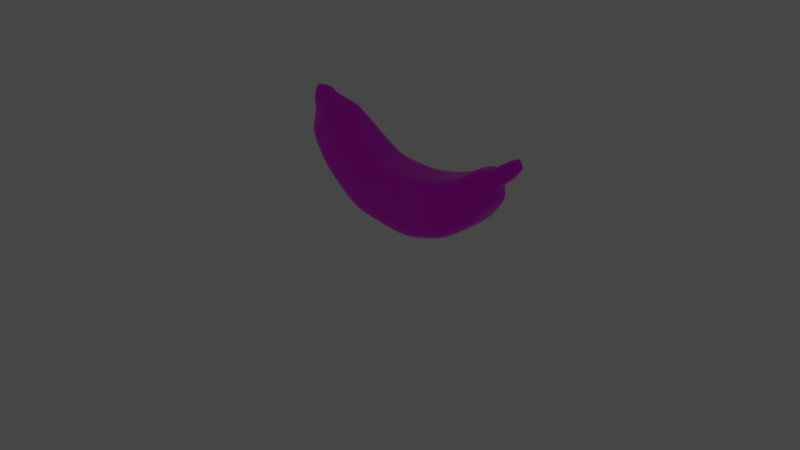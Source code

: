 # Source: Banana.blend  (saved by Blender 2.92.15; exported with 4.5.12 LTS)
import bpy
from mathutils import Matrix  # noqa: F401  (used for matrix-valued properties, if any)

bpy.ops.wm.read_factory_settings(use_empty=True)
scene = bpy.context.scene
scene.name = 'Scene'

# ---- collections
col_collection = bpy.data.collections.new('Collection'); scene.collection.children.link(col_collection)
col_collection_2 = bpy.data.collections.new('Collection 2'); scene.collection.children.link(col_collection_2)

# ---- images (referenced by path relative to the original .blend; pixels are not part of the script)
import os
ASSET_DIR = os.environ.get("B2B_ASSET_DIR", "")  # directory of the original .blend (textures are referenced by path, not embedded)
HERE = os.path.dirname(os.path.abspath(__file__))  # packed textures are extracted next to this script under _unpacked/

def load_image(name, relpath, width, height, colorspace="sRGB"):
    """Load a texture the original file referenced (path relative to the .blend, or extracted next to this script)."""
    p = next((c for c in (os.path.join(HERE, relpath), os.path.join(ASSET_DIR, relpath)) if relpath and os.path.exists(c)), "")
    if p:
        img = bpy.data.images.load(p, check_existing=True)
        img.name = name
    else:  # same state as the original file: an image datablock whose file is absent (Cycles renders it pink)
        img = bpy.data.images.new(name, width, height)
        img.source = "FILE"
        img.filepath = "//" + (relpath or name)
    img.colorspace_settings.name = colorspace
    return img
img_bananafix = load_image('BananaFix', 'BananaFix.png', 1024, 1024, 'sRGB')

# ---- materials (node trees are filled in below, after node groups)
mat_material = bpy.data.materials.new('Material')
mat_material.alpha_threshold = 0.0
mat_material.line_color = (0.0, 0.0, 0.0, 1.0)

# ---- material node trees
mat_material.use_nodes = True; mat_material.node_tree.nodes.clear()
_N = mat_material.node_tree.nodes; _L = mat_material.node_tree.links
n0 = _N.new('ShaderNodeOutputMaterial'); n0.name = 'Material Output'; n0.location = (626, 310)
n1 = _N.new('ShaderNodeBsdfPrincipled'); n1.name = 'Principled BSDF'; n1.location = (215, 298)
n1.distribution = 'GGX'
n1.subsurface_method = 'BURLEY'
n1.inputs[1].default_value = 0.03074
n1.inputs[2].default_value = 0.3636
n1.inputs[3].default_value = 1.45
n1.inputs[13].default_value = 0.2149
n1.inputs[27].default_value = (0.0, 0.0, 0.0, 1.0)
n1.inputs[28].default_value = 1.0
n2 = _N.new('ShaderNodeTexImage'); n2.name = 'Image Texture'; n2.location = (-280, 275)
n2.image = img_bananafix
n3 = _N.new('ShaderNodeTexNoise'); n3.name = 'Noise Texture'; n3.location = (13, 132)
n3.inputs[2].default_value = 15.5
n3.inputs[4].default_value = 0.2867
_L.new(n1.outputs[0], n0.inputs[0])
_L.new(n2.outputs[0], n1.inputs[0])
_L.new(n2.outputs[0], n3.inputs[0])
n0.is_active_output = True

# ---- world
world_world = bpy.data.worlds.new('World'); scene.world = world_world
world_world.use_nodes = True; world_world.node_tree.nodes.clear()
_N = world_world.node_tree.nodes; _L = world_world.node_tree.links
n0 = _N.new('ShaderNodeOutputWorld'); n0.name = 'World Output'; n0.location = (300, 300)
n1 = _N.new('ShaderNodeBackground'); n1.name = 'Background'; n1.location = (10, 300)
n1.inputs[0].default_value = (0.05088, 0.05088, 0.05088, 1.0)
_L.new(n1.outputs[0], n0.inputs[0])
n0.is_active_output = True
world_world.color = (0.05088, 0.05088, 0.05088)
world_world.use_sun_shadow = False
world_world.sun_shadow_jitter_overblur = 0.0

# ---- cameras
cam_camera = bpy.data.cameras.new('Camera')
cam_camera.clip_end = 100.0
cam_camera.ortho_scale = 7.314

# ---- lights
light_light = bpy.data.lights.new('Light', 'POINT')
light_light.color = (0.7962, 1.0, 0.7515)
light_light.transmission_factor = 0.0
light_light.energy = 1155.0
light_light.shadow_soft_size = 2.33
light_light.shadow_maximum_resolution = 0.006
light_light.use_absolute_resolution = True

# ---- meshes
me_cube = bpy.data.meshes.new('Cube')
me_cube.from_pydata([(-0.2905, -0.334, -0.3251), (-0.2905, -0.3263, 0.3699), (-0.2905, 0.3153, -0.2606), (-0.2905, 0.2748, 0.2252), (0.2905, -0.334, -0.3251), (0.2905, -0.3263, 0.3699), (0.2905, 0.3153, -0.2606), (0.2905, 0.2748, 0.2252), (-0.2905, 0.3997, -0.5458), (0.2905, 0.3997, -0.5458), (-0.2905, -0.1439, -0.7836), (0.2905, -0.1439, -0.7836), (-0.2278, 0.5337, -0.8243), (0.2278, 0.5337, -0.8243), (-0.2278, 0.1344, -1.094), (0.2278, 0.1344, -1.094), (-0.1714, 0.702, -1.053), (0.1714, 0.702, -1.053), (-0.1714, 0.4003, -1.267), (0.1714, 0.4003, -1.267), (-0.08815, 0.7379, -1.184), (0.08815, 0.7379, -1.184), (-0.08815, 0.5851, -1.272), (0.08815, 0.5851, -1.272), (-0.08815, 0.7309, -1.173), (0.08815, 0.7309, -1.173), (-0.08815, 0.592, -1.282), (0.08815, 0.592, -1.282), (-0.06878, 0.8587, -1.311), (0.06878, 0.8587, -1.311), (-0.06878, 0.7303, -1.413), (0.06878, 0.7303, -1.413), (0.2748, -0.07349, 0.8403), (0.2748, 0.4921, 0.6881), (-0.2748, -0.07349, 0.8403), (-0.2748, 0.4921, 0.6881), (0.2193, 0.2125, 1.172), (0.2193, 0.6072, 0.8408), (-0.2193, 0.2125, 1.172), (-0.2193, 0.6072, 0.8408), (0.1023, 0.4735, 1.229), (0.08542, 0.667, 1.075), (-0.1055, 0.4449, 1.249), (-0.1085, 0.6602, 1.09), (0.07908, 0.5536, 1.282), (0.06613, 0.7135, 1.159), (-0.08197, 0.5377, 1.292), (-0.08709, 0.7096, 1.168), (0.02172, 0.6732, 1.302), (0.02088, 0.7069, 1.273), (-0.02174, 0.6732, 1.302), (-0.02257, 0.7069, 1.273), (-0.04026, 0.9435, -1.428), (-0.001496, 0.9368, -1.474), (0.001496, 0.9368, -1.474), (0.04026, 0.9435, -1.428), (-0.04021, 0.8603, -1.496), (-0.001496, 0.9137, -1.493), (0.001496, 0.9137, -1.493), (0.04021, 0.8603, -1.496), (0.2905, -0.02575, 0.2975), (0.0, -0.3263, 0.3699), (-0.2905, -0.3301, 0.02238), (0.2905, 0.295, -0.0177), (-0.2905, 0.295, -0.0177), (0.2905, -0.3301, 0.02238), (0.0, 0.3153, -0.2606), (-0.2905, -0.009362, -0.2929), (1.732e-08, 0.2748, 0.2252), (0.2905, -0.009362, -0.2929), (1.732e-08, -0.334, -0.3251), (-0.2905, -0.02575, 0.2975), (1.732e-08, 0.3997, -0.5458), (-0.2905, 0.1279, -0.6647), (0.2905, 0.1279, -0.6647), (0.0, -0.1439, -0.7836), (0.2905, 0.3575, -0.4032), (0.2905, -0.239, -0.5544), (-0.2905, -0.239, -0.5544), (-0.2905, 0.3575, -0.4032), (0.0, 0.5337, -0.8243), (-0.2278, 0.334, -0.9592), (0.2278, 0.334, -0.9592), (1.732e-08, 0.1344, -1.094), (0.2592, 0.4667, -0.6851), (0.2592, -0.004777, -0.9388), (-0.2592, 0.4667, -0.6851), (-0.2592, -0.004777, -0.9388), (5.195e-08, 0.702, -1.053), (-0.1714, 0.5511, -1.16), (0.1714, 0.5511, -1.16), (3.463e-08, 0.4003, -1.267), (0.1996, 0.6178, -0.9388), (0.1996, 0.2673, -1.18), (-0.1996, 0.6178, -0.9388), (-0.1996, 0.2673, -1.18), (2.597e-08, 0.7379, -1.184), (-0.08815, 0.6615, -1.228), (0.08815, 0.6615, -1.228), (2.597e-08, 0.5851, -1.272), (0.1298, 0.4927, -1.269), (-0.1298, 0.4927, -1.269), (-0.1298, 0.7199, -1.118), (0.1298, 0.7199, -1.118), (2.597e-08, 0.7309, -1.173), (-0.08815, 0.6615, -1.228), (0.08815, 0.6615, -1.228), (2.597e-08, 0.592, -1.282), (0.08815, 0.7344, -1.178), (0.08815, 0.5886, -1.277), (-0.08815, 0.7344, -1.178), (-0.08815, 0.5886, -1.277), (2.165e-08, 0.8587, -1.311), (-0.06878, 0.7945, -1.362), (0.06878, 0.7945, -1.362), (2.165e-08, 0.7303, -1.413), (-0.07846, 0.7948, -1.242), (0.07846, 0.7948, -1.242), (0.07846, 0.6612, -1.347), (-0.07846, 0.6612, -1.347), (0.2748, 0.2093, 0.7642), (1.732e-08, -0.07349, 0.8403), (0.0, 0.4921, 0.6881), (-0.2748, 0.2093, 0.7642), (0.2827, -0.1999, 0.6051), (0.2827, 0.3834, 0.4567), (-0.2827, 0.3834, 0.4567), (-0.2827, -0.1999, 0.6051), (0.2193, 0.4099, 1.007), (0.0, 0.2125, 1.172), (1.732e-08, 0.6072, 0.8408), (-0.2193, 0.4099, 1.007), (-0.2471, 0.5497, 0.7645), (-0.2471, 0.06951, 1.006), (0.2471, 0.06951, 1.006), (0.2471, 0.5497, 0.7645), (0.09819, 0.5724, 1.154), (-0.00247, 0.4449, 1.249), (-0.0176, 0.667, 1.075), (-0.1039, 0.5572, 1.168), (-0.1612, 0.3487, 1.197), (0.1612, 0.3494, 1.196), (0.1604, 0.6326, 0.9675), (-0.1612, 0.6322, 0.9685), (0.07416, 0.6382, 1.218), (-0.001943, 0.5373, 1.293), (-0.0141, 0.7136, 1.159), (-0.08207, 0.629, 1.228), (0.07393, 0.6912, 1.115), (-0.09876, 0.6855, 1.127), (0.09052, 0.5111, 1.257), (-0.094, 0.4867, 1.274), (0.02155, 0.69, 1.288), (-1.533e-05, 0.6731, 1.302), (-0.000977, 0.707, 1.273), (-0.02191, 0.69, 1.288), (-0.05598, 0.7089, 1.219), (-0.05151, 0.6112, 1.294), (0.05035, 0.6125, 1.293), (0.04511, 0.7093, 1.218), (-0.02088, 0.9402, -1.451), (7.901e-08, 0.9368, -1.474), (0.02088, 0.9402, -1.451), (6.926e-08, 0.9435, -1.428), (-0.02085, 0.887, -1.494), (-0.001496, 0.9253, -1.484), (-0.04023, 0.9019, -1.462), (0.001496, 0.9253, -1.484), (0.02085, 0.887, -1.494), (0.04024, 0.9019, -1.462), (8.117e-08, 0.9137, -1.493), (6.926e-08, 0.8603, -1.496), (0.05452, 0.9011, -1.369), (-0.05452, 0.9011, -1.369), (-0.05449, 0.7953, -1.454), (0.05449, 0.7953, -1.454), (4.545e-08, 0.9011, -1.369), (7.522e-08, 0.887, -1.494), (0.02087, 0.9136, -1.473), (-0.02087, 0.9136, -1.473), (7.413e-08, 0.9402, -1.451), (0.04875, 0.6636, 1.254), (-0.007109, 0.71, 1.217), (-0.0007841, 0.6085, 1.295), (-0.0002407, 0.6901, 1.288), (-0.00247, 0.4867, 1.274), (-0.09302, 0.589, 1.201), (0.08526, 0.6039, 1.186), (-0.05264, 0.6628, 1.255), (-0.1612, 0.49, 1.083), (0.1612, 0.4908, 1.082), (-0.001902, 0.6332, 0.9662), (-0.0176, 0.6912, 1.115), (0.2471, 0.3096, 0.8854), (8.658e-09, 0.5497, 0.7645), (8.658e-09, 0.06951, 1.006), (-0.0001495, 0.3469, 1.198), (8.658e-09, 0.3834, 0.4567), (8.658e-09, -0.1999, 0.6051), (-0.2827, 0.09178, 0.5309), (-0.2471, 0.3096, 0.8854), (8.009e-08, 0.9253, -1.484), (4.545e-08, 0.7953, -1.454), (0.05451, 0.8482, -1.412), (-0.05451, 0.8482, -1.412), (0.07846, 0.728, -1.295), (-0.07846, 0.728, -1.295), (2.381e-08, 0.6612, -1.347), (-0.08815, 0.6615, -1.228), (2.597e-08, 0.5886, -1.277), (2.597e-08, 0.7344, -1.178), (2.381e-08, 0.7948, -1.242), (3.896e-08, 0.7199, -1.118), (0.1298, 0.6063, -1.194), (-0.1298, 0.6063, -1.194), (0.08815, 0.6615, -1.228), (-0.1996, 0.4426, -1.06), (2.597e-08, 0.2673, -1.18), (2.597e-08, 0.6178, -0.9388), (3.03e-08, 0.4927, -1.269), (-0.2592, 0.231, -0.8119), (8.658e-09, -0.004777, -0.9388), (8.658e-09, 0.4667, -0.6851), (0.1996, 0.4426, -1.06), (8.658e-09, 0.3575, -0.4032), (8.658e-09, -0.239, -0.5544), (-0.2905, 0.05926, -0.4788), (0.2592, 0.231, -0.8119), (1.732e-08, -0.3301, 0.02238), (-0.2905, -0.01755, 0.00234), (0.2827, 0.09178, 0.5309), (0.2905, -0.01755, 0.00234), (0.0, 0.295, -0.0177), (0.2905, 0.05926, -0.4788)], [], [(233, 76, 9, 74), (232, 66, 6, 63), (231, 69, 4, 65), (230, 124, 32, 120), (229, 67, 2, 64), (228, 70, 0, 62), (227, 84, 13, 82), (226, 78, 10, 73), (225, 77, 11, 75), (224, 79, 8, 72), (223, 92, 17, 90), (222, 86, 12, 80), (221, 85, 15, 83), (220, 87, 14, 81), (219, 100, 23, 99), (218, 94, 16, 88), (217, 93, 19, 91), (216, 95, 18, 89), (215, 108, 25, 106), (214, 101, 22, 97), (213, 103, 21, 98), (212, 102, 20, 96), (211, 116, 28, 112), (210, 110, 24, 104), (209, 109, 27, 107), (208, 111, 26, 105), (207, 118, 31, 115), (206, 119, 30, 113), (205, 117, 29, 114), (204, 174, 56, 166), (203, 172, 55, 169), (202, 175, 59, 171), (201, 167, 54, 161), (200, 132, 39, 131), (199, 126, 35, 123), (198, 127, 34, 121), (197, 125, 33, 122), (196, 140, 42, 137), (195, 133, 38, 129), (194, 135, 37, 130), (193, 134, 36, 128), (192, 148, 45, 146), (191, 142, 41, 138), (190, 141, 40, 136), (189, 143, 43, 139), (188, 156, 51, 155), (187, 150, 44, 144), (186, 149, 47, 147), (185, 151, 46, 145), (184, 155, 51, 154), (183, 157, 50, 153), (182, 159, 49, 154), (181, 158, 48, 152), (180, 162, 55, 163), (179, 160, 52, 166), (178, 168, 59, 169), (177, 164, 56, 171), (176, 173, 52, 163), (172, 176, 163, 55), (29, 112, 176, 172), (112, 28, 173, 176), (168, 177, 171, 59), (58, 170, 177, 168), (170, 57, 164, 177), (162, 178, 169, 55), (54, 167, 178, 162), (167, 58, 168, 178), (164, 179, 166, 56), (57, 165, 179, 164), (165, 53, 160, 179), (160, 180, 163, 52), (53, 161, 180, 160), (161, 54, 162, 180), (159, 181, 152, 49), (45, 144, 181, 159), (144, 44, 158, 181), (156, 182, 154, 51), (47, 146, 182, 156), (146, 45, 159, 182), (158, 183, 153, 48), (44, 145, 183, 158), (145, 46, 157, 183), (152, 184, 154, 49), (48, 153, 184, 152), (153, 50, 155, 184), (150, 185, 145, 44), (40, 137, 185, 150), (137, 42, 151, 185), (151, 186, 147, 46), (42, 139, 186, 151), (139, 43, 149, 186), (148, 187, 144, 45), (41, 136, 187, 148), (136, 40, 150, 187), (157, 188, 155, 50), (46, 147, 188, 157), (147, 47, 156, 188), (140, 189, 139, 42), (38, 131, 189, 140), (131, 39, 143, 189), (142, 190, 136, 41), (37, 128, 190, 142), (128, 36, 141, 190), (143, 191, 138, 43), (39, 130, 191, 143), (130, 37, 142, 191), (149, 192, 146, 47), (43, 138, 192, 149), (138, 41, 148, 192), (135, 193, 128, 37), (33, 120, 193, 135), (120, 32, 134, 193), (132, 194, 130, 39), (35, 122, 194, 132), (122, 33, 135, 194), (134, 195, 129, 36), (32, 121, 195, 134), (121, 34, 133, 195), (141, 196, 137, 40), (36, 129, 196, 141), (129, 38, 140, 196), (126, 197, 122, 35), (3, 68, 197, 126), (68, 7, 125, 197), (124, 198, 121, 32), (5, 61, 198, 124), (61, 1, 127, 198), (127, 199, 123, 34), (1, 71, 199, 127), (71, 3, 126, 199), (133, 200, 131, 38), (34, 123, 200, 133), (123, 35, 132, 200), (165, 201, 161, 53), (57, 170, 201, 165), (170, 58, 167, 201), (174, 202, 171, 56), (30, 115, 202, 174), (115, 31, 175, 202), (175, 203, 169, 59), (31, 114, 203, 175), (114, 29, 172, 203), (173, 204, 166, 52), (28, 113, 204, 173), (113, 30, 174, 204), (118, 205, 114, 31), (27, 106, 205, 118), (106, 25, 117, 205), (116, 206, 113, 28), (24, 105, 206, 116), (105, 26, 119, 206), (119, 207, 115, 30), (26, 107, 207, 119), (107, 27, 118, 207), (110, 208, 105, 24), (20, 97, 208, 110), (97, 22, 111, 208), (111, 209, 107, 26), (22, 99, 209, 111), (99, 23, 109, 209), (108, 210, 104, 25), (21, 96, 210, 108), (96, 20, 110, 210), (117, 211, 112, 29), (25, 104, 211, 117), (104, 24, 116, 211), (103, 212, 96, 21), (17, 88, 212, 103), (88, 16, 102, 212), (100, 213, 98, 23), (19, 90, 213, 100), (90, 17, 103, 213), (102, 214, 97, 20), (16, 89, 214, 102), (89, 18, 101, 214), (109, 215, 106, 27), (23, 98, 215, 109), (98, 21, 108, 215), (94, 216, 89, 16), (12, 81, 216, 94), (81, 14, 95, 216), (95, 217, 91, 18), (14, 83, 217, 95), (83, 15, 93, 217), (92, 218, 88, 17), (13, 80, 218, 92), (80, 12, 94, 218), (101, 219, 99, 22), (18, 91, 219, 101), (91, 19, 100, 219), (86, 220, 81, 12), (8, 73, 220, 86), (73, 10, 87, 220), (87, 221, 83, 14), (10, 75, 221, 87), (75, 11, 85, 221), (84, 222, 80, 13), (9, 72, 222, 84), (72, 8, 86, 222), (93, 223, 90, 19), (15, 82, 223, 93), (82, 13, 92, 223), (76, 224, 72, 9), (6, 66, 224, 76), (66, 2, 79, 224), (78, 225, 75, 10), (0, 70, 225, 78), (70, 4, 77, 225), (79, 226, 73, 8), (2, 67, 226, 79), (67, 0, 78, 226), (85, 227, 82, 15), (11, 74, 227, 85), (74, 9, 84, 227), (61, 228, 62, 1), (5, 65, 228, 61), (65, 4, 70, 228), (71, 229, 64, 3), (1, 62, 229, 71), (62, 0, 67, 229), (125, 230, 120, 33), (7, 60, 230, 125), (60, 5, 124, 230), (60, 231, 65, 5), (7, 63, 231, 60), (63, 6, 69, 231), (68, 232, 63, 7), (3, 64, 232, 68), (64, 2, 66, 232), (77, 233, 74, 11), (4, 69, 233, 77), (69, 6, 76, 233)])
me_cube.polygons.foreach_set('use_smooth', [True] * 232)
_uv = me_cube.uv_layers.new(name='UVMap')
_uv.uv.foreach_set('vector', [0.5779, 0.2663, 0.5779, 0.1884, 0.5779, 0.1884, 0.5779, 0.2663, 0.5, 0.7337, 0.5779, 0.7337, 0.5779, 0.8116, 0.5, 0.8116, 0.5, 0.2663, 0.5779, 0.2663, 0.5779, 0.3442, 0.5, 0.3442, 0.4221, 0.2663, 0.4221, 0.3442, 0.4221, 0.3442, 0.4221, 0.2663, 0.5, 0.5779, 0.5779, 0.5779, 0.5779, 0.6558, 0.5, 0.6558, 0.5, 0.4221, 0.5779, 0.4221, 0.5779, 0.5, 0.5, 0.5, 0.5779, 0.2663, 0.5779, 0.1884, 0.5779, 0.1884, 0.5779, 0.2663, 0.5779, 0.5779, 0.5779, 0.5, 0.5779, 0.5, 0.5779, 0.5779, 0.5779, 0.4221, 0.5779, 0.3442, 0.5779, 0.3442, 0.5779, 0.4221, 0.5779, 0.7337, 0.5779, 0.6558, 0.5779, 0.6558, 0.5779, 0.7337, 0.5779, 0.2663, 0.5779, 0.1884, 0.5779, 0.1884, 0.5779, 0.2663, 0.5779, 0.7337, 0.5779, 0.6558, 0.5779, 0.6558, 0.5779, 0.7337, 0.5779, 0.4221, 0.5779, 0.3442, 0.5779, 0.3442, 0.5779, 0.4221, 0.5779, 0.5779, 0.5779, 0.5, 0.5779, 0.5, 0.5779, 0.5779, 0.5779, 0.4221, 0.5779, 0.3442, 0.5779, 0.3442, 0.5779, 0.4221, 0.5779, 0.7337, 0.5779, 0.6558, 0.5779, 0.6558, 0.5779, 0.7337, 0.5779, 0.4221, 0.5779, 0.3442, 0.5779, 0.3442, 0.5779, 0.4221, 0.5779, 0.5779, 0.5779, 0.5, 0.5779, 0.5, 0.5779, 0.5779, 0.5779, 0.2663, 0.5779, 0.1884, 0.5779, 0.1884, 0.5779, 0.2663, 0.5779, 0.5779, 0.5779, 0.5, 0.5779, 0.5, 0.5779, 0.5779, 0.5779, 0.2663, 0.5779, 0.1884, 0.5779, 0.1884, 0.5779, 0.2663, 0.5779, 0.7337, 0.5779, 0.6558, 0.5779, 0.6558, 0.5779, 0.7337, 0.5779, 0.7337, 0.5779, 0.6558, 0.5779, 0.6558, 0.5779, 0.7337, 0.5779, 0.7337, 0.5779, 0.6558, 0.5779, 0.6558, 0.5779, 0.7337, 0.5779, 0.4221, 0.5779, 0.3442, 0.5779, 0.3442, 0.5779, 0.4221, 0.5779, 0.5779, 0.5779, 0.5, 0.5779, 0.5, 0.5779, 0.5779, 0.5779, 0.4221, 0.5779, 0.3442, 0.5779, 0.3442, 0.5779, 0.4221, 0.5779, 0.5779, 0.5779, 0.5, 0.5779, 0.5, 0.5779, 0.5779, 0.5779, 0.2663, 0.5779, 0.1884, 0.5779, 0.1884, 0.5779, 0.2663, 0.5779, 0.5779, 0.5779, 0.5, 0.5779, 0.5, 0.5779, 0.5779, 0.5779, 0.2663, 0.5779, 0.1884, 0.5779, 0.1884, 0.5779, 0.2663, 0.5779, 0.4221, 0.5779, 0.3442, 0.5779, 0.3442, 0.5779, 0.4221, 0.6558, 0.5779, 0.6592, 0.5779, 0.6592, 0.6023, 0.6558, 0.6023, 0.4221, 0.5779, 0.4221, 0.6558, 0.4221, 0.6558, 0.4221, 0.5779, 0.4221, 0.5779, 0.4221, 0.6558, 0.4221, 0.6558, 0.4221, 0.5779, 0.4221, 0.4221, 0.4221, 0.5, 0.4221, 0.5, 0.4221, 0.4221, 0.4221, 0.7337, 0.4221, 0.8116, 0.4221, 0.8116, 0.4221, 0.7337, 0.4221, 0.4221, 0.4221, 0.5, 0.4221, 0.5, 0.4221, 0.4221, 0.4221, 0.4221, 0.4221, 0.5, 0.4221, 0.5, 0.4221, 0.4221, 0.4221, 0.7337, 0.4221, 0.8116, 0.4221, 0.8116, 0.4221, 0.7337, 0.4221, 0.2663, 0.4221, 0.3442, 0.4221, 0.3442, 0.4221, 0.2663, 0.4221, 0.7337, 0.4221, 0.8116, 0.4221, 0.8116, 0.4221, 0.7337, 0.4221, 0.7337, 0.4221, 0.8116, 0.4221, 0.8116, 0.4221, 0.7337, 0.4221, 0.2663, 0.4221, 0.3442, 0.4221, 0.3442, 0.4221, 0.2663, 0.4221, 0.5779, 0.4221, 0.6558, 0.4221, 0.6558, 0.4221, 0.5779, 0.4221, 0.5779, 0.4221, 0.6558, 0.4221, 0.6558, 0.4221, 0.5779, 0.4221, 0.2663, 0.4221, 0.3442, 0.4221, 0.3442, 0.4221, 0.2663, 0.4221, 0.5779, 0.4221, 0.6558, 0.4221, 0.6558, 0.4221, 0.5779, 0.4221, 0.4221, 0.4221, 0.5, 0.4221, 0.5, 0.4221, 0.4221, 0.3442, 0.5779, 0.4221, 0.5779, 0.4221, 0.6558, 0.3442, 0.6558, 0.4221, 0.4221, 0.4221, 0.5, 0.4221, 0.5, 0.4221, 0.4221, 0.4221, 0.7337, 0.4221, 0.8116, 0.4221, 0.8116, 0.4221, 0.7337, 0.4221, 0.2663, 0.4221, 0.3442, 0.4221, 0.3442, 0.4221, 0.2663, 0.6558, 0.6291, 0.6965, 0.6291, 0.7337, 0.6558, 0.6558, 0.6558, 0.6151, 0.5779, 0.6151, 0.6291, 0.5779, 0.6558, 0.5779, 0.5779, 0.6965, 0.5779, 0.6965, 0.5267, 0.7337, 0.5, 0.7337, 0.5779, 0.6558, 0.5267, 0.6151, 0.5267, 0.5779, 0.5, 0.6558, 0.5, 0.5779, 0.7337, 0.5779, 0.6558, 0.5779, 0.6558, 0.5779, 0.7337, 0.5779, 0.8116, 0.5779, 0.7337, 0.5779, 0.7337, 0.5779, 0.8116, 0.5779, 0.8116, 0.5779, 0.7337, 0.5779, 0.7337, 0.5779, 0.8116, 0.5779, 0.7337, 0.5779, 0.6558, 0.5779, 0.6558, 0.5779, 0.7337, 0.6965, 0.5267, 0.6558, 0.5267, 0.6558, 0.5, 0.7337, 0.5, 0.6592, 0.5534, 0.6558, 0.5534, 0.6558, 0.5267, 0.6965, 0.5267, 0.6558, 0.5534, 0.6524, 0.5534, 0.6151, 0.5267, 0.6558, 0.5267, 0.6965, 0.6291, 0.6965, 0.5779, 0.7337, 0.5779, 0.7337, 0.6558, 0.6592, 0.6023, 0.6592, 0.5779, 0.6965, 0.5779, 0.6965, 0.6291, 0.6592, 0.5779, 0.6592, 0.5534, 0.6965, 0.5267, 0.6965, 0.5779, 0.6151, 0.5267, 0.6151, 0.5779, 0.5779, 0.5779, 0.5779, 0.5, 0.6524, 0.5534, 0.6524, 0.5779, 0.6151, 0.5779, 0.6151, 0.5267, 0.6524, 0.5779, 0.6524, 0.6023, 0.6151, 0.6291, 0.6151, 0.5779, 0.6151, 0.6291, 0.6558, 0.6291, 0.6558, 0.6558, 0.5779, 0.6558, 0.6524, 0.6023, 0.6558, 0.6023, 0.6558, 0.6291, 0.6151, 0.6291, 0.6558, 0.6023, 0.6592, 0.6023, 0.6965, 0.6291, 0.6558, 0.6291, 0.4221, 0.1884, 0.4221, 0.2663, 0.4221, 0.2663, 0.4221, 0.1884, 0.4221, 0.1884, 0.4221, 0.2663, 0.4221, 0.2663, 0.4221, 0.1884, 0.4221, 0.2663, 0.4221, 0.3442, 0.4221, 0.3442, 0.4221, 0.2663, 0.4221, 0.6558, 0.4221, 0.7337, 0.4221, 0.7337, 0.4221, 0.6558, 0.4221, 0.6558, 0.4221, 0.7337, 0.4221, 0.7337, 0.4221, 0.6558, 0.4221, 0.7337, 0.4221, 0.8116, 0.4221, 0.8116, 0.4221, 0.7337, 0.4221, 0.3442, 0.4221, 0.4221, 0.4221, 0.4221, 0.4221, 0.3442, 0.4221, 0.3442, 0.4221, 0.4221, 0.4221, 0.4221, 0.4221, 0.3442, 0.4221, 0.4221, 0.4221, 0.5, 0.4221, 0.5, 0.4221, 0.4221, 0.2663, 0.5779, 0.3442, 0.5779, 0.3442, 0.6558, 0.2663, 0.6558, 0.2663, 0.5, 0.3442, 0.5, 0.3442, 0.5779, 0.2663, 0.5779, 0.3442, 0.5, 0.4221, 0.5, 0.4221, 0.5779, 0.3442, 0.5779, 0.4221, 0.3442, 0.4221, 0.4221, 0.4221, 0.4221, 0.4221, 0.3442, 0.4221, 0.3442, 0.4221, 0.4221, 0.4221, 0.4221, 0.4221, 0.3442, 0.4221, 0.4221, 0.4221, 0.5, 0.4221, 0.5, 0.4221, 0.4221, 0.4221, 0.5, 0.4221, 0.5779, 0.4221, 0.5779, 0.4221, 0.5, 0.4221, 0.5, 0.4221, 0.5779, 0.4221, 0.5779, 0.4221, 0.5, 0.4221, 0.5779, 0.4221, 0.6558, 0.4221, 0.6558, 0.4221, 0.5779, 0.4221, 0.1884, 0.4221, 0.2663, 0.4221, 0.2663, 0.4221, 0.1884, 0.4221, 0.1884, 0.4221, 0.2663, 0.4221, 0.2663, 0.4221, 0.1884, 0.4221, 0.2663, 0.4221, 0.3442, 0.4221, 0.3442, 0.4221, 0.2663, 0.4221, 0.5, 0.4221, 0.5779, 0.4221, 0.5779, 0.4221, 0.5, 0.4221, 0.5, 0.4221, 0.5779, 0.4221, 0.5779, 0.4221, 0.5, 0.4221, 0.5779, 0.4221, 0.6558, 0.4221, 0.6558, 0.4221, 0.5779, 0.4221, 0.5, 0.4221, 0.5779, 0.4221, 0.5779, 0.4221, 0.5, 0.4221, 0.5, 0.4221, 0.5779, 0.4221, 0.5779, 0.4221, 0.5, 0.4221, 0.5779, 0.4221, 0.6558, 0.4221, 0.6558, 0.4221, 0.5779, 0.4221, 0.1884, 0.4221, 0.2663, 0.4221, 0.2663, 0.4221, 0.1884, 0.4221, 0.1884, 0.4221, 0.2663, 0.4221, 0.2663, 0.4221, 0.1884, 0.4221, 0.2663, 0.4221, 0.3442, 0.4221, 0.3442, 0.4221, 0.2663, 0.4221, 0.6558, 0.4221, 0.7337, 0.4221, 0.7337, 0.4221, 0.6558, 0.4221, 0.6558, 0.4221, 0.7337, 0.4221, 0.7337, 0.4221, 0.6558, 0.4221, 0.7337, 0.4221, 0.8116, 0.4221, 0.8116, 0.4221, 0.7337, 0.4221, 0.6558, 0.4221, 0.7337, 0.4221, 0.7337, 0.4221, 0.6558, 0.4221, 0.6558, 0.4221, 0.7337, 0.4221, 0.7337, 0.4221, 0.6558, 0.4221, 0.7337, 0.4221, 0.8116, 0.4221, 0.8116, 0.4221, 0.7337, 0.4221, 0.1884, 0.4221, 0.2663, 0.4221, 0.2663, 0.4221, 0.1884, 0.4221, 0.1884, 0.4221, 0.2663, 0.4221, 0.2663, 0.4221, 0.1884, 0.4221, 0.2663, 0.4221, 0.3442, 0.4221, 0.3442, 0.4221, 0.2663, 0.4221, 0.6558, 0.4221, 0.7337, 0.4221, 0.7337, 0.4221, 0.6558, 0.4221, 0.6558, 0.4221, 0.7337, 0.4221, 0.7337, 0.4221, 0.6558, 0.4221, 0.7337, 0.4221, 0.8116, 0.4221, 0.8116, 0.4221, 0.7337, 0.4221, 0.3442, 0.4221, 0.4221, 0.4221, 0.4221, 0.4221, 0.3442, 0.4221, 0.3442, 0.4221, 0.4221, 0.4221, 0.4221, 0.4221, 0.3442, 0.4221, 0.4221, 0.4221, 0.5, 0.4221, 0.5, 0.4221, 0.4221, 0.4221, 0.3442, 0.4221, 0.4221, 0.4221, 0.4221, 0.4221, 0.3442, 0.4221, 0.3442, 0.4221, 0.4221, 0.4221, 0.4221, 0.4221, 0.3442, 0.4221, 0.4221, 0.4221, 0.5, 0.4221, 0.5, 0.4221, 0.4221, 0.4221, 0.6558, 0.4221, 0.7337, 0.4221, 0.7337, 0.4221, 0.6558, 0.4221, 0.6558, 0.4221, 0.7337, 0.4221, 0.7337, 0.4221, 0.6558, 0.4221, 0.7337, 0.4221, 0.8116, 0.4221, 0.8116, 0.4221, 0.7337, 0.4221, 0.3442, 0.4221, 0.4221, 0.4221, 0.4221, 0.4221, 0.3442, 0.4221, 0.3442, 0.4221, 0.4221, 0.4221, 0.4221, 0.4221, 0.3442, 0.4221, 0.4221, 0.4221, 0.5, 0.4221, 0.5, 0.4221, 0.4221, 0.4221, 0.5, 0.4221, 0.5779, 0.4221, 0.5779, 0.4221, 0.5, 0.4221, 0.5, 0.4221, 0.5779, 0.4221, 0.5779, 0.4221, 0.5, 0.4221, 0.5779, 0.4221, 0.6558, 0.4221, 0.6558, 0.4221, 0.5779, 0.4221, 0.5, 0.4221, 0.5779, 0.4221, 0.5779, 0.4221, 0.5, 0.4221, 0.5, 0.4221, 0.5779, 0.4221, 0.5779, 0.4221, 0.5, 0.4221, 0.5779, 0.4221, 0.6558, 0.4221, 0.6558, 0.4221, 0.5779, 0.6524, 0.5779, 0.6558, 0.5779, 0.6558, 0.6023, 0.6524, 0.6023, 0.6524, 0.5534, 0.6558, 0.5534, 0.6558, 0.5779, 0.6524, 0.5779, 0.6558, 0.5534, 0.6592, 0.5534, 0.6592, 0.5779, 0.6558, 0.5779, 0.5779, 0.5, 0.5779, 0.4221, 0.5779, 0.4221, 0.5779, 0.5, 0.5779, 0.5, 0.5779, 0.4221, 0.5779, 0.4221, 0.5779, 0.5, 0.5779, 0.4221, 0.5779, 0.3442, 0.5779, 0.3442, 0.5779, 0.4221, 0.5779, 0.3442, 0.5779, 0.2663, 0.5779, 0.2663, 0.5779, 0.3442, 0.5779, 0.3442, 0.5779, 0.2663, 0.5779, 0.2663, 0.5779, 0.3442, 0.5779, 0.2663, 0.5779, 0.1884, 0.5779, 0.1884, 0.5779, 0.2663, 0.5779, 0.6558, 0.5779, 0.5779, 0.5779, 0.5779, 0.5779, 0.6558, 0.5779, 0.6558, 0.5779, 0.5779, 0.5779, 0.5779, 0.5779, 0.6558, 0.5779, 0.5779, 0.5779, 0.5, 0.5779, 0.5, 0.5779, 0.5779, 0.5779, 0.3442, 0.5779, 0.2663, 0.5779, 0.2663, 0.5779, 0.3442, 0.5779, 0.3442, 0.5779, 0.2663, 0.5779, 0.2663, 0.5779, 0.3442, 0.5779, 0.2663, 0.5779, 0.1884, 0.5779, 0.1884, 0.5779, 0.2663, 0.5779, 0.6558, 0.5779, 0.5779, 0.5779, 0.5779, 0.5779, 0.6558, 0.5779, 0.6558, 0.5779, 0.5779, 0.5779, 0.5779, 0.5779, 0.6558, 0.5779, 0.5779, 0.5779, 0.5, 0.5779, 0.5, 0.5779, 0.5779, 0.5779, 0.5, 0.5779, 0.4221, 0.5779, 0.4221, 0.5779, 0.5, 0.5779, 0.5, 0.5779, 0.4221, 0.5779, 0.4221, 0.5779, 0.5, 0.5779, 0.4221, 0.5779, 0.3442, 0.5779, 0.3442, 0.5779, 0.4221, 0.5779, 0.6558, 0.5779, 0.5779, 0.5779, 0.5779, 0.5779, 0.6558, 0.5779, 0.6558, 0.5779, 0.5779, 0.5779, 0.5779, 0.5779, 0.6558, 0.5779, 0.5779, 0.5779, 0.5, 0.5779, 0.5, 0.5779, 0.5779, 0.5779, 0.5, 0.5779, 0.4221, 0.5779, 0.4221, 0.5779, 0.5, 0.5779, 0.5, 0.5779, 0.4221, 0.5779, 0.4221, 0.5779, 0.5, 0.5779, 0.4221, 0.5779, 0.3442, 0.5779, 0.3442, 0.5779, 0.4221, 0.5779, 0.8116, 0.5779, 0.7337, 0.5779, 0.7337, 0.5779, 0.8116, 0.5779, 0.8116, 0.5779, 0.7337, 0.5779, 0.7337, 0.5779, 0.8116, 0.5779, 0.7337, 0.5779, 0.6558, 0.5779, 0.6558, 0.5779, 0.7337, 0.5779, 0.8116, 0.5779, 0.7337, 0.5779, 0.7337, 0.5779, 0.8116, 0.5779, 0.8116, 0.5779, 0.7337, 0.5779, 0.7337, 0.5779, 0.8116, 0.5779, 0.7337, 0.5779, 0.6558, 0.5779, 0.6558, 0.5779, 0.7337, 0.5779, 0.8116, 0.5779, 0.7337, 0.5779, 0.7337, 0.5779, 0.8116, 0.5779, 0.8116, 0.5779, 0.7337, 0.5779, 0.7337, 0.5779, 0.8116, 0.5779, 0.7337, 0.5779, 0.6558, 0.5779, 0.6558, 0.5779, 0.7337, 0.5779, 0.3442, 0.5779, 0.2663, 0.5779, 0.2663, 0.5779, 0.3442, 0.5779, 0.3442, 0.5779, 0.2663, 0.5779, 0.2663, 0.5779, 0.3442, 0.5779, 0.2663, 0.5779, 0.1884, 0.5779, 0.1884, 0.5779, 0.2663, 0.5779, 0.6558, 0.5779, 0.5779, 0.5779, 0.5779, 0.5779, 0.6558, 0.5779, 0.6558, 0.5779, 0.5779, 0.5779, 0.5779, 0.5779, 0.6558, 0.5779, 0.5779, 0.5779, 0.5, 0.5779, 0.5, 0.5779, 0.5779, 0.5779, 0.3442, 0.5779, 0.2663, 0.5779, 0.2663, 0.5779, 0.3442, 0.5779, 0.3442, 0.5779, 0.2663, 0.5779, 0.2663, 0.5779, 0.3442, 0.5779, 0.2663, 0.5779, 0.1884, 0.5779, 0.1884, 0.5779, 0.2663, 0.5779, 0.6558, 0.5779, 0.5779, 0.5779, 0.5779, 0.5779, 0.6558, 0.5779, 0.6558, 0.5779, 0.5779, 0.5779, 0.5779, 0.5779, 0.6558, 0.5779, 0.5779, 0.5779, 0.5, 0.5779, 0.5, 0.5779, 0.5779, 0.5779, 0.5, 0.5779, 0.4221, 0.5779, 0.4221, 0.5779, 0.5, 0.5779, 0.5, 0.5779, 0.4221, 0.5779, 0.4221, 0.5779, 0.5, 0.5779, 0.4221, 0.5779, 0.3442, 0.5779, 0.3442, 0.5779, 0.4221, 0.5779, 0.8116, 0.5779, 0.7337, 0.5779, 0.7337, 0.5779, 0.8116, 0.5779, 0.8116, 0.5779, 0.7337, 0.5779, 0.7337, 0.5779, 0.8116, 0.5779, 0.7337, 0.5779, 0.6558, 0.5779, 0.6558, 0.5779, 0.7337, 0.5779, 0.5, 0.5779, 0.4221, 0.5779, 0.4221, 0.5779, 0.5, 0.5779, 0.5, 0.5779, 0.4221, 0.5779, 0.4221, 0.5779, 0.5, 0.5779, 0.4221, 0.5779, 0.3442, 0.5779, 0.3442, 0.5779, 0.4221, 0.5779, 0.6558, 0.5779, 0.5779, 0.5779, 0.5779, 0.5779, 0.6558, 0.5779, 0.6558, 0.5779, 0.5779, 0.5779, 0.5779, 0.5779, 0.6558, 0.5779, 0.5779, 0.5779, 0.5, 0.5779, 0.5, 0.5779, 0.5779, 0.5779, 0.5, 0.5779, 0.4221, 0.5779, 0.4221, 0.5779, 0.5, 0.5779, 0.5, 0.5779, 0.4221, 0.5779, 0.4221, 0.5779, 0.5, 0.5779, 0.4221, 0.5779, 0.3442, 0.5779, 0.3442, 0.5779, 0.4221, 0.5779, 0.8116, 0.5779, 0.7337, 0.5779, 0.7337, 0.5779, 0.8116, 0.5779, 0.8116, 0.5779, 0.7337, 0.5779, 0.7337, 0.5779, 0.8116, 0.5779, 0.7337, 0.5779, 0.6558, 0.5779, 0.6558, 0.5779, 0.7337, 0.5779, 0.3442, 0.5779, 0.2663, 0.5779, 0.2663, 0.5779, 0.3442, 0.5779, 0.3442, 0.5779, 0.2663, 0.5779, 0.2663, 0.5779, 0.3442, 0.5779, 0.2663, 0.5779, 0.1884, 0.5779, 0.1884, 0.5779, 0.2663, 0.5779, 0.8116, 0.5779, 0.7337, 0.5779, 0.7337, 0.5779, 0.8116, 0.5779, 0.8116, 0.5779, 0.7337, 0.5779, 0.7337, 0.5779, 0.8116, 0.5779, 0.7337, 0.5779, 0.6558, 0.5779, 0.6558, 0.5779, 0.7337, 0.5779, 0.5, 0.5779, 0.4221, 0.5779, 0.4221, 0.5779, 0.5, 0.5779, 0.5, 0.5779, 0.4221, 0.5779, 0.4221, 0.5779, 0.5, 0.5779, 0.4221, 0.5779, 0.3442, 0.5779, 0.3442, 0.5779, 0.4221, 0.5779, 0.6558, 0.5779, 0.5779, 0.5779, 0.5779, 0.5779, 0.6558, 0.5779, 0.6558, 0.5779, 0.5779, 0.5779, 0.5779, 0.5779, 0.6558, 0.5779, 0.5779, 0.5779, 0.5, 0.5779, 0.5, 0.5779, 0.5779, 0.5779, 0.3442, 0.5779, 0.2663, 0.5779, 0.2663, 0.5779, 0.3442, 0.5779, 0.3442, 0.5779, 0.2663, 0.5779, 0.2663, 0.5779, 0.3442, 0.5779, 0.2663, 0.5779, 0.1884, 0.5779, 0.1884, 0.5779, 0.2663, 0.4221, 0.4221, 0.5, 0.4221, 0.5, 0.5, 0.4221, 0.5, 0.4221, 0.3442, 0.5, 0.3442, 0.5, 0.4221, 0.4221, 0.4221, 0.5, 0.3442, 0.5779, 0.3442, 0.5779, 0.4221, 0.5, 0.4221, 0.4221, 0.5779, 0.5, 0.5779, 0.5, 0.6558, 0.4221, 0.6558, 0.4221, 0.5, 0.5, 0.5, 0.5, 0.5779, 0.4221, 0.5779, 0.5, 0.5, 0.5779, 0.5, 0.5779, 0.5779, 0.5, 0.5779, 0.4221, 0.1884, 0.4221, 0.2663, 0.4221, 0.2663, 0.4221, 0.1884, 0.4221, 0.1884, 0.4221, 0.2663, 0.4221, 0.2663, 0.4221, 0.1884, 0.4221, 0.2663, 0.4221, 0.3442, 0.4221, 0.3442, 0.4221, 0.2663, 0.4221, 0.2663, 0.5, 0.2663, 0.5, 0.3442, 0.4221, 0.3442, 0.4221, 0.1884, 0.5, 0.1884, 0.5, 0.2663, 0.4221, 0.2663, 0.5, 0.1884, 0.5779, 0.1884, 0.5779, 0.2663, 0.5, 0.2663, 0.4221, 0.7337, 0.5, 0.7337, 0.5, 0.8116, 0.4221, 0.8116, 0.4221, 0.6558, 0.5, 0.6558, 0.5, 0.7337, 0.4221, 0.7337, 0.5, 0.6558, 0.5779, 0.6558, 0.5779, 0.7337, 0.5, 0.7337, 0.5779, 0.3442, 0.5779, 0.2663, 0.5779, 0.2663, 0.5779, 0.3442, 0.5779, 0.3442, 0.5779, 0.2663, 0.5779, 0.2663, 0.5779, 0.3442, 0.5779, 0.2663, 0.5779, 0.1884, 0.5779, 0.1884, 0.5779, 0.2663])
me_cube.materials.append(mat_material)
me_cube.use_remesh_preserve_volume = False
me_cube.use_remesh_preserve_attributes = False
me_cube.use_mirror_vertex_groups = False
me_cube.use_paint_bone_selection = False
me_cube.use_paint_mask = True
me_cube.update()

# ---- objects
ob_banana = bpy.data.objects.new('Banana', me_cube)
ob_camera = bpy.data.objects.new('Camera', cam_camera)
ob_empty = bpy.data.objects.new('Empty', None)
ob_empty_001 = bpy.data.objects.new('Empty.001', None)
ob_light = bpy.data.objects.new('Light', light_light)

# ---- transforms, parenting, visibility, modifiers, constraints
ob_banana.location = (0.0, 0.0, 0.3147)
ob_banana.rotation_euler = (161.7, -3.142, 1.571)
ob_banana.lock_rotations_4d = False
ob_banana.empty_display_type = 'ARROWS'
ob_banana.lineart.crease_threshold = 0.0
_m = ob_banana.modifiers.new('Subdivision', 'SUBSURF')
_m.uv_smooth = 'PRESERVE_CORNERS'
_m.levels = 3
_m.render_levels = 3
ob_camera.location = (7.359, -6.926, 4.958)
ob_camera.rotation_euler = (1.109, 0.0, 0.8149)
ob_camera.lock_rotations_4d = False
ob_camera.empty_display_type = 'ARROWS'
ob_camera.color = (0.0, 0.0, 0.0, 0.0)
ob_camera.display_type = 'WIRE'
ob_camera.lineart.crease_threshold = 0.0
ob_empty.location = (-2.649, 0.0, 2.391)
ob_empty.rotation_euler = (1.571, 0.0, 1.571)
ob_empty.empty_display_type = 'IMAGE'
ob_empty.empty_display_size = 5.0
ob_empty.lineart.crease_threshold = 0.0
ob_empty_001.location = (0.0, 0.0, 0.0)
ob_empty_001.rotation_euler = (0.0, 3.142, -1.571)
ob_empty_001.empty_display_type = 'IMAGE'
ob_empty_001.empty_display_size = 5.0
ob_empty_001.lineart.crease_threshold = 0.0
ob_light.location = (4.506, 3.159, 3.615)
ob_light.rotation_euler = (0.6503, 0.05522, 1.866)
ob_light.lock_rotations_4d = False
ob_light.empty_display_type = 'ARROWS'
ob_light.color = (0.0, 0.0, 0.0, 0.0)
ob_light.lineart.crease_threshold = 0.0

# ---- collection membership
col_collection.objects.link(ob_banana)
col_collection_2.objects.link(ob_camera)
col_collection_2.objects.link(ob_empty)
col_collection_2.objects.link(ob_empty_001)
col_collection_2.objects.link(ob_light)
def _layer_coll(name, lc=None):
    lc = lc or bpy.context.view_layer.layer_collection
    for c in lc.children:
        if c.name == name: return c
        r = _layer_coll(name, c)
        if r: return r
_layer_coll('Collection 2').exclude = True

# ---- scene / render settings (as saved in the file)
scene.camera = ob_camera
scene.frame_start = 1; scene.frame_end = 250; scene.frame_set(227)
scene.render.engine = 'CYCLES'
scene.cycles.use_denoising = False
scene.cycles.samples = 256
scene.cycles.sampling_pattern = 'TABULATED_SOBOL'
scene.cycles.use_adaptive_sampling = False
scene.cycles.use_light_tree = False
scene.eevee.taa_render_samples = 256
scene.view_settings.view_transform = 'Filmic'
bpy.context.view_layer.update()
